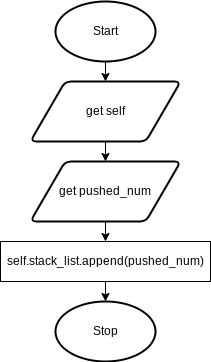

The diagram above was exported from draw.io. Its source (the exported page's mxGraphModel, read from the mxfile embedded in the PNG):
<mxGraphModel dx="1074" dy="709" grid="1" gridSize="10" guides="1" tooltips="1" connect="1" arrows="1" fold="1" page="1" pageScale="1" pageWidth="827" pageHeight="1169" math="0" shadow="0">
  <root>
    <mxCell id="0" />
    <mxCell id="1" parent="0" />
    <mxCell id="76" style="edgeStyle=none;html=1;exitX=0.5;exitY=1;exitDx=0;exitDy=0;exitPerimeter=0;entryX=0.5;entryY=0;entryDx=0;entryDy=0;" edge="1" parent="1" source="19" target="75">
      <mxGeometry relative="1" as="geometry" />
    </mxCell>
    <mxCell id="19" value="Start" style="strokeWidth=2;html=1;shape=mxgraph.flowchart.start_1;whiteSpace=wrap;" parent="1" vertex="1">
      <mxGeometry x="130" y="30" width="100" height="60" as="geometry" />
    </mxCell>
    <mxCell id="49" style="edgeStyle=none;html=1;exitX=0.5;exitY=1;exitDx=0;exitDy=0;entryX=0.5;entryY=0;entryDx=0;entryDy=0;" parent="1" source="21" target="50" edge="1">
      <mxGeometry relative="1" as="geometry">
        <mxPoint x="180" y="270" as="targetPoint" />
      </mxGeometry>
    </mxCell>
    <mxCell id="21" value="get pushed_num" style="shape=parallelogram;html=1;strokeWidth=2;perimeter=parallelogramPerimeter;whiteSpace=wrap;rounded=1;arcSize=12;size=0.23;" parent="1" vertex="1">
      <mxGeometry x="105" y="190" width="150" height="60" as="geometry" />
    </mxCell>
    <mxCell id="22" value="Stop" style="strokeWidth=2;html=1;shape=mxgraph.flowchart.start_1;whiteSpace=wrap;" parent="1" vertex="1">
      <mxGeometry x="130" y="330" width="100" height="60" as="geometry" />
    </mxCell>
    <mxCell id="74" style="edgeStyle=none;html=1;exitX=0.5;exitY=1;exitDx=0;exitDy=0;entryX=0.5;entryY=0;entryDx=0;entryDy=0;entryPerimeter=0;" edge="1" parent="1" source="50" target="22">
      <mxGeometry relative="1" as="geometry" />
    </mxCell>
    <mxCell id="50" value="self.stack_list.append(pushed_num)" style="rounded=0;whiteSpace=wrap;html=1;" parent="1" vertex="1">
      <mxGeometry x="75" y="270" width="210" height="40" as="geometry" />
    </mxCell>
    <mxCell id="77" style="edgeStyle=none;html=1;exitX=0.5;exitY=1;exitDx=0;exitDy=0;entryX=0.5;entryY=0;entryDx=0;entryDy=0;" edge="1" parent="1" source="75" target="21">
      <mxGeometry relative="1" as="geometry" />
    </mxCell>
    <mxCell id="75" value="get self" style="shape=parallelogram;html=1;strokeWidth=2;perimeter=parallelogramPerimeter;whiteSpace=wrap;rounded=1;arcSize=12;size=0.23;" vertex="1" parent="1">
      <mxGeometry x="105" y="110" width="150" height="60" as="geometry" />
    </mxCell>
  </root>
</mxGraphModel>